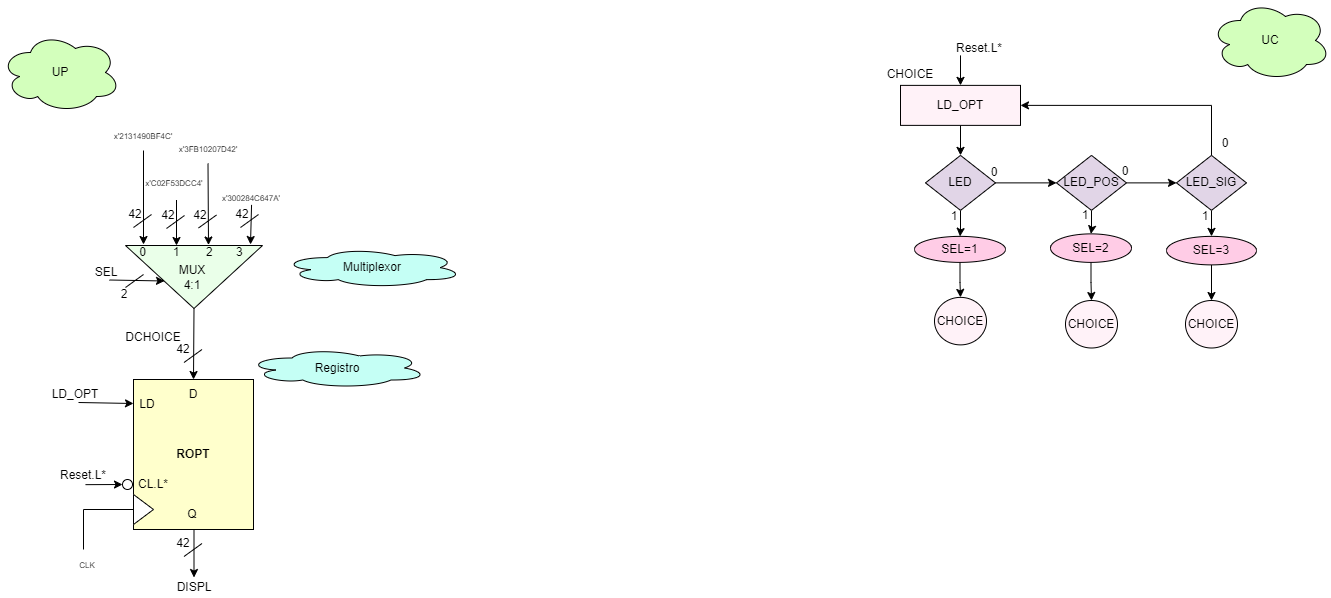

The diagram above was exported from draw.io. Its source (the exported page's mxGraphModel, read from the mxfile embedded in the PNG):
<mxGraphModel dx="1410" dy="611" grid="1" gridSize="10" guides="1" tooltips="1" connect="1" arrows="1" fold="1" page="1" pageScale="1" pageWidth="827" pageHeight="1169" math="0" shadow="0">
  <root>
    <mxCell id="0" />
    <mxCell id="1" parent="0" />
    <mxCell id="ZWFUSfbAIWJwhDNDlv7o-55" value="UP" style="ellipse;shape=cloud;whiteSpace=wrap;html=1;fillColor=#D3FFBC;" parent="1" vertex="1">
      <mxGeometry x="30" y="52" width="120" height="80" as="geometry" />
    </mxCell>
    <mxCell id="ZWFUSfbAIWJwhDNDlv7o-56" value="UC" style="ellipse;shape=cloud;whiteSpace=wrap;html=1;fillColor=#D3FFBC;" parent="1" vertex="1">
      <mxGeometry x="1240" y="20" width="120" height="80" as="geometry" />
    </mxCell>
    <mxCell id="ZWFUSfbAIWJwhDNDlv7o-73" value="Registro" style="ellipse;shape=cloud;whiteSpace=wrap;html=1;fillColor=#C5FFF5;" parent="1" vertex="1">
      <mxGeometry x="276.5" y="367.5" width="180" height="40" as="geometry" />
    </mxCell>
    <mxCell id="ZWFUSfbAIWJwhDNDlv7o-88" style="edgeStyle=orthogonalEdgeStyle;rounded=0;orthogonalLoop=1;jettySize=auto;html=1;" parent="1" source="ZWFUSfbAIWJwhDNDlv7o-89" target="ZWFUSfbAIWJwhDNDlv7o-92" edge="1">
      <mxGeometry relative="1" as="geometry" />
    </mxCell>
    <mxCell id="ZWFUSfbAIWJwhDNDlv7o-89" value="LD_OPT" style="rounded=0;whiteSpace=wrap;html=1;fillColor=#FFF2F8;" parent="1" vertex="1">
      <mxGeometry x="930" y="104.88" width="120" height="40" as="geometry" />
    </mxCell>
    <mxCell id="ZWFUSfbAIWJwhDNDlv7o-91" style="edgeStyle=orthogonalEdgeStyle;rounded=0;orthogonalLoop=1;jettySize=auto;html=1;" parent="1" source="ZWFUSfbAIWJwhDNDlv7o-92" target="ZWFUSfbAIWJwhDNDlv7o-94" edge="1">
      <mxGeometry relative="1" as="geometry" />
    </mxCell>
    <mxCell id="m-zocqMk_UzMPH7dyUwo-7" style="edgeStyle=orthogonalEdgeStyle;rounded=0;orthogonalLoop=1;jettySize=auto;html=1;entryX=0;entryY=0.5;entryDx=0;entryDy=0;" parent="1" source="ZWFUSfbAIWJwhDNDlv7o-92" target="m-zocqMk_UzMPH7dyUwo-1" edge="1">
      <mxGeometry relative="1" as="geometry" />
    </mxCell>
    <mxCell id="ZWFUSfbAIWJwhDNDlv7o-92" value="LED" style="rhombus;whiteSpace=wrap;html=1;fillColor=#E1D5E7;" parent="1" vertex="1">
      <mxGeometry x="955" y="174.88" width="70" height="55" as="geometry" />
    </mxCell>
    <mxCell id="m-zocqMk_UzMPH7dyUwo-17" style="edgeStyle=orthogonalEdgeStyle;rounded=0;orthogonalLoop=1;jettySize=auto;html=1;entryX=0.5;entryY=0;entryDx=0;entryDy=0;" parent="1" source="ZWFUSfbAIWJwhDNDlv7o-94" target="m-zocqMk_UzMPH7dyUwo-10" edge="1">
      <mxGeometry relative="1" as="geometry" />
    </mxCell>
    <mxCell id="ZWFUSfbAIWJwhDNDlv7o-94" value="SEL=1" style="ellipse;whiteSpace=wrap;html=1;fillColor=#FFCCE6;" parent="1" vertex="1">
      <mxGeometry x="944" y="255.88" width="91" height="26" as="geometry" />
    </mxCell>
    <mxCell id="ZWFUSfbAIWJwhDNDlv7o-95" value="1" style="text;html=1;strokeColor=none;fillColor=none;align=center;verticalAlign=middle;whiteSpace=wrap;rounded=0;" parent="1" vertex="1">
      <mxGeometry x="979" y="225.88" width="10" height="20" as="geometry" />
    </mxCell>
    <mxCell id="ZWFUSfbAIWJwhDNDlv7o-96" value="0" style="text;html=1;strokeColor=none;fillColor=none;align=center;verticalAlign=middle;whiteSpace=wrap;rounded=0;" parent="1" vertex="1">
      <mxGeometry x="1019" y="181.88" width="10" height="20" as="geometry" />
    </mxCell>
    <mxCell id="ZWFUSfbAIWJwhDNDlv7o-104" value="CHOICE" style="text;html=1;strokeColor=none;fillColor=none;align=center;verticalAlign=middle;whiteSpace=wrap;rounded=0;" parent="1" vertex="1">
      <mxGeometry x="910" y="78.88" width="60" height="30" as="geometry" />
    </mxCell>
    <mxCell id="ZWFUSfbAIWJwhDNDlv7o-109" style="edgeStyle=orthogonalEdgeStyle;rounded=0;orthogonalLoop=1;jettySize=auto;html=1;" parent="1" target="ZWFUSfbAIWJwhDNDlv7o-89" edge="1">
      <mxGeometry relative="1" as="geometry">
        <mxPoint x="990" y="74.88" as="sourcePoint" />
      </mxGeometry>
    </mxCell>
    <mxCell id="ZWFUSfbAIWJwhDNDlv7o-110" value="Reset.L*" style="text;html=1;strokeColor=none;fillColor=none;align=center;verticalAlign=middle;whiteSpace=wrap;rounded=0;" parent="1" vertex="1">
      <mxGeometry x="979" y="52.88" width="60" height="30" as="geometry" />
    </mxCell>
    <mxCell id="ZWFUSfbAIWJwhDNDlv7o-151" value="&lt;b&gt;ROPT&lt;/b&gt;" style="rounded=0;whiteSpace=wrap;html=1;fontSize=12;align=center;fillColor=#FFFFCC;" parent="1" vertex="1">
      <mxGeometry x="163" y="399" width="120" height="150" as="geometry" />
    </mxCell>
    <mxCell id="ZWFUSfbAIWJwhDNDlv7o-152" value="" style="triangle;whiteSpace=wrap;html=1;fontSize=12;" parent="1" vertex="1">
      <mxGeometry x="163" y="514" width="20" height="30" as="geometry" />
    </mxCell>
    <mxCell id="ZWFUSfbAIWJwhDNDlv7o-153" value="" style="endArrow=none;html=1;rounded=0;fontSize=12;entryX=0;entryY=0.5;entryDx=0;entryDy=0;" parent="1" edge="1">
      <mxGeometry width="50" height="50" relative="1" as="geometry">
        <mxPoint x="113" y="529" as="sourcePoint" />
        <mxPoint x="163" y="529" as="targetPoint" />
      </mxGeometry>
    </mxCell>
    <mxCell id="ZWFUSfbAIWJwhDNDlv7o-154" value="" style="endArrow=none;html=1;rounded=0;fontSize=12;" parent="1" edge="1">
      <mxGeometry width="50" height="50" relative="1" as="geometry">
        <mxPoint x="113" y="569" as="sourcePoint" />
        <mxPoint x="113" y="529" as="targetPoint" />
      </mxGeometry>
    </mxCell>
    <mxCell id="ZWFUSfbAIWJwhDNDlv7o-155" value="" style="endArrow=classic;html=1;rounded=0;fontSize=12;" parent="1" edge="1">
      <mxGeometry width="50" height="50" relative="1" as="geometry">
        <mxPoint x="108" y="422" as="sourcePoint" />
        <mxPoint x="163" y="423" as="targetPoint" />
      </mxGeometry>
    </mxCell>
    <mxCell id="ZWFUSfbAIWJwhDNDlv7o-158" value="LD_OPT" style="text;html=1;strokeColor=none;fillColor=none;align=center;verticalAlign=middle;whiteSpace=wrap;rounded=0;" parent="1" vertex="1">
      <mxGeometry x="75" y="399" width="60" height="30" as="geometry" />
    </mxCell>
    <mxCell id="ZWFUSfbAIWJwhDNDlv7o-161" value="D" style="text;html=1;strokeColor=none;fillColor=none;align=center;verticalAlign=middle;whiteSpace=wrap;rounded=0;" parent="1" vertex="1">
      <mxGeometry x="193" y="399" width="60" height="30" as="geometry" />
    </mxCell>
    <mxCell id="ZWFUSfbAIWJwhDNDlv7o-162" value="LD" style="text;html=1;strokeColor=none;fillColor=none;align=center;verticalAlign=middle;whiteSpace=wrap;rounded=0;" parent="1" vertex="1">
      <mxGeometry x="147" y="409" width="60" height="30" as="geometry" />
    </mxCell>
    <mxCell id="ZWFUSfbAIWJwhDNDlv7o-168" value="" style="endArrow=classic;html=1;rounded=0;fontSize=9;entryX=0.5;entryY=0;entryDx=0;entryDy=0;exitX=1;exitY=0.5;exitDx=0;exitDy=0;" parent="1" source="ZWFUSfbAIWJwhDNDlv7o-200" target="ZWFUSfbAIWJwhDNDlv7o-161" edge="1">
      <mxGeometry width="50" height="50" relative="1" as="geometry">
        <mxPoint x="223.5" y="332" as="sourcePoint" />
        <mxPoint x="473.5" y="432" as="targetPoint" />
      </mxGeometry>
    </mxCell>
    <mxCell id="ZWFUSfbAIWJwhDNDlv7o-169" value="DCHOICE" style="text;html=1;strokeColor=none;fillColor=none;align=center;verticalAlign=middle;whiteSpace=wrap;rounded=0;fontSize=12;" parent="1" vertex="1">
      <mxGeometry x="152.5" y="342" width="60" height="30" as="geometry" />
    </mxCell>
    <mxCell id="ZWFUSfbAIWJwhDNDlv7o-170" value="" style="endArrow=none;html=1;rounded=0;" parent="1" edge="1">
      <mxGeometry width="50" height="50" relative="1" as="geometry">
        <mxPoint x="213.5" y="382" as="sourcePoint" />
        <mxPoint x="231.5" y="369" as="targetPoint" />
      </mxGeometry>
    </mxCell>
    <mxCell id="ZWFUSfbAIWJwhDNDlv7o-171" value="42" style="text;html=1;strokeColor=none;fillColor=none;align=center;verticalAlign=middle;whiteSpace=wrap;rounded=0;" parent="1" vertex="1">
      <mxGeometry x="197.5" y="359" width="30" height="20" as="geometry" />
    </mxCell>
    <mxCell id="ZWFUSfbAIWJwhDNDlv7o-172" value="Reset.L*" style="text;html=1;strokeColor=none;fillColor=none;align=center;verticalAlign=middle;whiteSpace=wrap;rounded=0;" parent="1" vertex="1">
      <mxGeometry x="83" y="480" width="60" height="30" as="geometry" />
    </mxCell>
    <mxCell id="ZWFUSfbAIWJwhDNDlv7o-173" value="CL.L*" style="text;html=1;strokeColor=none;fillColor=none;align=center;verticalAlign=middle;whiteSpace=wrap;rounded=0;fontSize=12;" parent="1" vertex="1">
      <mxGeometry x="173" y="494" width="20" height="20" as="geometry" />
    </mxCell>
    <mxCell id="ZWFUSfbAIWJwhDNDlv7o-174" value="" style="endArrow=classic;html=1;rounded=0;fontSize=12;" parent="1" edge="1">
      <mxGeometry width="50" height="50" relative="1" as="geometry">
        <mxPoint x="115" y="504.15999999999985" as="sourcePoint" />
        <mxPoint x="152" y="504" as="targetPoint" />
      </mxGeometry>
    </mxCell>
    <mxCell id="ZWFUSfbAIWJwhDNDlv7o-200" value="" style="triangle;whiteSpace=wrap;html=1;rotation=90;fillColor=#EAFFE9;" parent="1" vertex="1">
      <mxGeometry x="192" y="228" width="63" height="137" as="geometry" />
    </mxCell>
    <mxCell id="ZWFUSfbAIWJwhDNDlv7o-201" value="" style="endArrow=classic;html=1;rounded=0;fontSize=12;" parent="1" edge="1">
      <mxGeometry width="50" height="50" relative="1" as="geometry">
        <mxPoint x="139" y="299.5" as="sourcePoint" />
        <mxPoint x="194" y="300.5" as="targetPoint" />
      </mxGeometry>
    </mxCell>
    <mxCell id="ZWFUSfbAIWJwhDNDlv7o-202" value="SEL" style="text;html=1;strokeColor=none;fillColor=none;align=center;verticalAlign=middle;whiteSpace=wrap;rounded=0;" parent="1" vertex="1">
      <mxGeometry x="106" y="276.5" width="60" height="30" as="geometry" />
    </mxCell>
    <mxCell id="ZWFUSfbAIWJwhDNDlv7o-203" value="" style="endArrow=none;html=1;rounded=0;" parent="1" edge="1">
      <mxGeometry width="50" height="50" relative="1" as="geometry">
        <mxPoint x="155" y="307" as="sourcePoint" />
        <mxPoint x="173" y="294" as="targetPoint" />
      </mxGeometry>
    </mxCell>
    <mxCell id="ZWFUSfbAIWJwhDNDlv7o-204" value="2" style="text;html=1;strokeColor=none;fillColor=none;align=center;verticalAlign=middle;whiteSpace=wrap;rounded=0;" parent="1" vertex="1">
      <mxGeometry x="139" y="304" width="30" height="20" as="geometry" />
    </mxCell>
    <mxCell id="ZWFUSfbAIWJwhDNDlv7o-205" value="" style="endArrow=classic;html=1;rounded=0;fontSize=12;entryX=0.75;entryY=0;entryDx=0;entryDy=0;exitX=0.5;exitY=1;exitDx=0;exitDy=0;" parent="1" source="ZWFUSfbAIWJwhDNDlv7o-216" edge="1">
      <mxGeometry width="50" height="50" relative="1" as="geometry">
        <mxPoint x="173" y="214" as="sourcePoint" />
        <mxPoint x="173" y="264" as="targetPoint" />
      </mxGeometry>
    </mxCell>
    <mxCell id="ZWFUSfbAIWJwhDNDlv7o-206" value="" style="endArrow=none;html=1;rounded=0;" parent="1" edge="1">
      <mxGeometry width="50" height="50" relative="1" as="geometry">
        <mxPoint x="163" y="247" as="sourcePoint" />
        <mxPoint x="181" y="234" as="targetPoint" />
      </mxGeometry>
    </mxCell>
    <mxCell id="ZWFUSfbAIWJwhDNDlv7o-207" value="42" style="text;html=1;strokeColor=none;fillColor=none;align=center;verticalAlign=middle;whiteSpace=wrap;rounded=0;" parent="1" vertex="1">
      <mxGeometry x="150" y="224" width="30" height="20" as="geometry" />
    </mxCell>
    <mxCell id="ZWFUSfbAIWJwhDNDlv7o-208" value="&lt;font style=&quot;font-size: 8px;&quot;&gt;x'C02F53DCC4'&lt;/font&gt;" style="text;html=1;strokeColor=none;fillColor=none;align=center;verticalAlign=middle;whiteSpace=wrap;rounded=0;" parent="1" vertex="1">
      <mxGeometry x="174" y="187.38" width="60" height="30" as="geometry" />
    </mxCell>
    <mxCell id="ZWFUSfbAIWJwhDNDlv7o-209" value="" style="endArrow=classic;html=1;rounded=0;fontSize=12;entryX=0.75;entryY=0;entryDx=0;entryDy=0;exitX=0.802;exitY=0.019;exitDx=0;exitDy=0;exitPerimeter=0;" parent="1" source="ZWFUSfbAIWJwhDNDlv7o-211" edge="1">
      <mxGeometry width="50" height="50" relative="1" as="geometry">
        <mxPoint x="280" y="214" as="sourcePoint" />
        <mxPoint x="280" y="264" as="targetPoint" />
      </mxGeometry>
    </mxCell>
    <mxCell id="ZWFUSfbAIWJwhDNDlv7o-210" value="" style="endArrow=none;html=1;rounded=0;" parent="1" edge="1">
      <mxGeometry width="50" height="50" relative="1" as="geometry">
        <mxPoint x="270" y="247" as="sourcePoint" />
        <mxPoint x="288" y="234" as="targetPoint" />
      </mxGeometry>
    </mxCell>
    <mxCell id="ZWFUSfbAIWJwhDNDlv7o-211" value="42" style="text;html=1;strokeColor=none;fillColor=none;align=center;verticalAlign=middle;whiteSpace=wrap;rounded=0;" parent="1" vertex="1">
      <mxGeometry x="257" y="224" width="30" height="20" as="geometry" />
    </mxCell>
    <mxCell id="ZWFUSfbAIWJwhDNDlv7o-212" value="&lt;font style=&quot;font-size: 8px;&quot;&gt;x'300284C647A'&lt;/font&gt;" style="text;html=1;strokeColor=none;fillColor=none;align=center;verticalAlign=middle;whiteSpace=wrap;rounded=0;" parent="1" vertex="1">
      <mxGeometry x="251" y="202" width="60" height="30" as="geometry" />
    </mxCell>
    <mxCell id="ZWFUSfbAIWJwhDNDlv7o-213" value="" style="endArrow=classic;html=1;rounded=0;fontSize=12;entryX=0.75;entryY=0;entryDx=0;entryDy=0;" parent="1" edge="1">
      <mxGeometry width="50" height="50" relative="1" as="geometry">
        <mxPoint x="206" y="219.5" as="sourcePoint" />
        <mxPoint x="206" y="265" as="targetPoint" />
      </mxGeometry>
    </mxCell>
    <mxCell id="ZWFUSfbAIWJwhDNDlv7o-214" value="" style="endArrow=none;html=1;rounded=0;" parent="1" edge="1">
      <mxGeometry width="50" height="50" relative="1" as="geometry">
        <mxPoint x="196" y="248" as="sourcePoint" />
        <mxPoint x="214" y="235" as="targetPoint" />
      </mxGeometry>
    </mxCell>
    <mxCell id="ZWFUSfbAIWJwhDNDlv7o-215" value="42" style="text;html=1;strokeColor=none;fillColor=none;align=center;verticalAlign=middle;whiteSpace=wrap;rounded=0;" parent="1" vertex="1">
      <mxGeometry x="183" y="225" width="30" height="20" as="geometry" />
    </mxCell>
    <mxCell id="ZWFUSfbAIWJwhDNDlv7o-216" value="&lt;font style=&quot;font-size: 8px;&quot;&gt;x'&lt;/font&gt;&lt;font style=&quot;font-size: 8px;&quot;&gt;2131490BF4C&lt;/font&gt;&lt;font style=&quot;font-size: 8px;&quot;&gt;'&lt;/font&gt;" style="text;html=1;strokeColor=none;fillColor=none;align=center;verticalAlign=middle;whiteSpace=wrap;rounded=0;" parent="1" vertex="1">
      <mxGeometry x="143" y="140" width="60" height="30" as="geometry" />
    </mxCell>
    <mxCell id="ZWFUSfbAIWJwhDNDlv7o-217" value="" style="endArrow=classic;html=1;rounded=0;fontSize=12;entryX=0.75;entryY=0;entryDx=0;entryDy=0;exitX=0.5;exitY=1;exitDx=0;exitDy=0;" parent="1" source="ZWFUSfbAIWJwhDNDlv7o-220" edge="1">
      <mxGeometry width="50" height="50" relative="1" as="geometry">
        <mxPoint x="238" y="214.5" as="sourcePoint" />
        <mxPoint x="238" y="264.5" as="targetPoint" />
      </mxGeometry>
    </mxCell>
    <mxCell id="ZWFUSfbAIWJwhDNDlv7o-218" value="" style="endArrow=none;html=1;rounded=0;" parent="1" edge="1">
      <mxGeometry width="50" height="50" relative="1" as="geometry">
        <mxPoint x="228" y="247.5" as="sourcePoint" />
        <mxPoint x="246" y="234.5" as="targetPoint" />
      </mxGeometry>
    </mxCell>
    <mxCell id="ZWFUSfbAIWJwhDNDlv7o-219" value="42" style="text;html=1;strokeColor=none;fillColor=none;align=center;verticalAlign=middle;whiteSpace=wrap;rounded=0;" parent="1" vertex="1">
      <mxGeometry x="215" y="224.5" width="30" height="20" as="geometry" />
    </mxCell>
    <mxCell id="ZWFUSfbAIWJwhDNDlv7o-220" value="&lt;font style=&quot;font-size: 8px;&quot;&gt;x'3FB10207D42'&lt;/font&gt;" style="text;html=1;strokeColor=none;fillColor=none;align=center;verticalAlign=middle;whiteSpace=wrap;rounded=0;" parent="1" vertex="1">
      <mxGeometry x="207.5" y="153" width="60" height="30" as="geometry" />
    </mxCell>
    <mxCell id="ZWFUSfbAIWJwhDNDlv7o-221" value="&amp;nbsp; &amp;nbsp; 0&amp;nbsp; &amp;nbsp; &amp;nbsp; &amp;nbsp; 1&amp;nbsp; &amp;nbsp; &amp;nbsp; &amp;nbsp; 2&amp;nbsp; &amp;nbsp; &amp;nbsp; &amp;nbsp;3" style="text;html=1;strokeColor=none;fillColor=none;align=left;verticalAlign=middle;whiteSpace=wrap;rounded=0;" parent="1" vertex="1">
      <mxGeometry x="154" y="257" width="135" height="30" as="geometry" />
    </mxCell>
    <mxCell id="ZWFUSfbAIWJwhDNDlv7o-222" value="&lt;div&gt;MUX&lt;/div&gt;&lt;div&gt;4:1&lt;br&gt;&lt;/div&gt;" style="text;html=1;strokeColor=none;fillColor=none;align=center;verticalAlign=middle;whiteSpace=wrap;rounded=0;" parent="1" vertex="1">
      <mxGeometry x="192" y="281.5" width="60" height="30" as="geometry" />
    </mxCell>
    <mxCell id="ZWFUSfbAIWJwhDNDlv7o-293" value="Multiplexor" style="ellipse;shape=cloud;whiteSpace=wrap;html=1;fillColor=#C5FFF5;" parent="1" vertex="1">
      <mxGeometry x="312" y="267.12" width="180" height="40" as="geometry" />
    </mxCell>
    <mxCell id="m-zocqMk_UzMPH7dyUwo-8" style="edgeStyle=orthogonalEdgeStyle;rounded=0;orthogonalLoop=1;jettySize=auto;html=1;entryX=0;entryY=0.5;entryDx=0;entryDy=0;" parent="1" source="m-zocqMk_UzMPH7dyUwo-1" target="m-zocqMk_UzMPH7dyUwo-4" edge="1">
      <mxGeometry relative="1" as="geometry" />
    </mxCell>
    <mxCell id="m-zocqMk_UzMPH7dyUwo-13" style="edgeStyle=orthogonalEdgeStyle;rounded=0;orthogonalLoop=1;jettySize=auto;html=1;" parent="1" source="m-zocqMk_UzMPH7dyUwo-1" target="m-zocqMk_UzMPH7dyUwo-11" edge="1">
      <mxGeometry relative="1" as="geometry" />
    </mxCell>
    <mxCell id="m-zocqMk_UzMPH7dyUwo-1" value="LED_POS" style="rhombus;whiteSpace=wrap;html=1;fillColor=#E1D5E7;" parent="1" vertex="1">
      <mxGeometry x="1086" y="174.88" width="70" height="55" as="geometry" />
    </mxCell>
    <mxCell id="m-zocqMk_UzMPH7dyUwo-2" value="1" style="text;html=1;strokeColor=none;fillColor=none;align=center;verticalAlign=middle;whiteSpace=wrap;rounded=0;" parent="1" vertex="1">
      <mxGeometry x="1110" y="224.88" width="10" height="20" as="geometry" />
    </mxCell>
    <mxCell id="m-zocqMk_UzMPH7dyUwo-3" value="0" style="text;html=1;strokeColor=none;fillColor=none;align=center;verticalAlign=middle;whiteSpace=wrap;rounded=0;" parent="1" vertex="1">
      <mxGeometry x="1150" y="180.88" width="10" height="20" as="geometry" />
    </mxCell>
    <mxCell id="m-zocqMk_UzMPH7dyUwo-9" style="edgeStyle=orthogonalEdgeStyle;rounded=0;orthogonalLoop=1;jettySize=auto;html=1;entryX=1;entryY=0.5;entryDx=0;entryDy=0;" parent="1" source="m-zocqMk_UzMPH7dyUwo-4" target="ZWFUSfbAIWJwhDNDlv7o-89" edge="1">
      <mxGeometry relative="1" as="geometry">
        <Array as="points">
          <mxPoint x="1241" y="124.88" />
        </Array>
      </mxGeometry>
    </mxCell>
    <mxCell id="m-zocqMk_UzMPH7dyUwo-14" style="edgeStyle=orthogonalEdgeStyle;rounded=0;orthogonalLoop=1;jettySize=auto;html=1;entryX=0.5;entryY=0;entryDx=0;entryDy=0;" parent="1" source="m-zocqMk_UzMPH7dyUwo-4" target="m-zocqMk_UzMPH7dyUwo-12" edge="1">
      <mxGeometry relative="1" as="geometry" />
    </mxCell>
    <mxCell id="m-zocqMk_UzMPH7dyUwo-4" value="LED_SIG" style="rhombus;whiteSpace=wrap;html=1;fillColor=#E1D5E7;" parent="1" vertex="1">
      <mxGeometry x="1206" y="174.88" width="70" height="55" as="geometry" />
    </mxCell>
    <mxCell id="m-zocqMk_UzMPH7dyUwo-5" value="1" style="text;html=1;strokeColor=none;fillColor=none;align=center;verticalAlign=middle;whiteSpace=wrap;rounded=0;" parent="1" vertex="1">
      <mxGeometry x="1230" y="225.88" width="10" height="20" as="geometry" />
    </mxCell>
    <mxCell id="m-zocqMk_UzMPH7dyUwo-6" value="0" style="text;html=1;strokeColor=none;fillColor=none;align=center;verticalAlign=middle;whiteSpace=wrap;rounded=0;" parent="1" vertex="1">
      <mxGeometry x="1250" y="153" width="10" height="20" as="geometry" />
    </mxCell>
    <mxCell id="m-zocqMk_UzMPH7dyUwo-10" value="CHOICE" style="ellipse;whiteSpace=wrap;html=1;fillColor=#FFF2F8;" parent="1" vertex="1">
      <mxGeometry x="964" y="316.88" width="52" height="47.5" as="geometry" />
    </mxCell>
    <mxCell id="m-zocqMk_UzMPH7dyUwo-18" style="edgeStyle=orthogonalEdgeStyle;rounded=0;orthogonalLoop=1;jettySize=auto;html=1;entryX=0.5;entryY=0;entryDx=0;entryDy=0;" parent="1" source="m-zocqMk_UzMPH7dyUwo-11" target="m-zocqMk_UzMPH7dyUwo-15" edge="1">
      <mxGeometry relative="1" as="geometry" />
    </mxCell>
    <mxCell id="m-zocqMk_UzMPH7dyUwo-11" value="SEL=2" style="ellipse;whiteSpace=wrap;html=1;fillColor=#FFCCE6;" parent="1" vertex="1">
      <mxGeometry x="1080" y="253.38" width="81" height="28.5" as="geometry" />
    </mxCell>
    <mxCell id="m-zocqMk_UzMPH7dyUwo-19" style="edgeStyle=orthogonalEdgeStyle;rounded=0;orthogonalLoop=1;jettySize=auto;html=1;entryX=0.5;entryY=0;entryDx=0;entryDy=0;" parent="1" source="m-zocqMk_UzMPH7dyUwo-12" target="m-zocqMk_UzMPH7dyUwo-16" edge="1">
      <mxGeometry relative="1" as="geometry" />
    </mxCell>
    <mxCell id="m-zocqMk_UzMPH7dyUwo-12" value="SEL=3" style="ellipse;whiteSpace=wrap;html=1;fillColor=#FFCCE6;" parent="1" vertex="1">
      <mxGeometry x="1196" y="255.88" width="90" height="28.5" as="geometry" />
    </mxCell>
    <mxCell id="m-zocqMk_UzMPH7dyUwo-15" value="CHOICE" style="ellipse;whiteSpace=wrap;html=1;fillColor=#FFF2F8;" parent="1" vertex="1">
      <mxGeometry x="1095" y="320" width="52" height="47.5" as="geometry" />
    </mxCell>
    <mxCell id="m-zocqMk_UzMPH7dyUwo-16" value="CHOICE" style="ellipse;whiteSpace=wrap;html=1;fillColor=#FFF2F8;" parent="1" vertex="1">
      <mxGeometry x="1215" y="320" width="52" height="47.5" as="geometry" />
    </mxCell>
    <mxCell id="m-zocqMk_UzMPH7dyUwo-20" value="CLK" style="text;html=1;strokeColor=none;fillColor=none;align=center;verticalAlign=middle;whiteSpace=wrap;rounded=0;fontSize=8;" parent="1" vertex="1">
      <mxGeometry x="87" y="570" width="60" height="30" as="geometry" />
    </mxCell>
    <mxCell id="vrJcrCR8k1LD0qA-dLb1-1" value="" style="endArrow=classic;html=1;rounded=0;fontSize=9;entryX=0.5;entryY=0;entryDx=0;entryDy=0;" parent="1" target="vrJcrCR8k1LD0qA-dLb1-5" edge="1">
      <mxGeometry width="50" height="50" relative="1" as="geometry">
        <mxPoint x="223.5" y="549" as="sourcePoint" />
        <mxPoint x="223" y="616" as="targetPoint" />
      </mxGeometry>
    </mxCell>
    <mxCell id="vrJcrCR8k1LD0qA-dLb1-2" value="" style="endArrow=none;html=1;rounded=0;" parent="1" edge="1">
      <mxGeometry width="50" height="50" relative="1" as="geometry">
        <mxPoint x="213.5" y="576" as="sourcePoint" />
        <mxPoint x="231.5" y="563" as="targetPoint" />
      </mxGeometry>
    </mxCell>
    <mxCell id="vrJcrCR8k1LD0qA-dLb1-3" value="42" style="text;html=1;strokeColor=none;fillColor=none;align=center;verticalAlign=middle;whiteSpace=wrap;rounded=0;" parent="1" vertex="1">
      <mxGeometry x="197.5" y="553" width="30" height="20" as="geometry" />
    </mxCell>
    <mxCell id="vrJcrCR8k1LD0qA-dLb1-4" value="Q" style="text;html=1;strokeColor=none;fillColor=none;align=center;verticalAlign=middle;whiteSpace=wrap;rounded=0;" parent="1" vertex="1">
      <mxGeometry x="192" y="519" width="60" height="30" as="geometry" />
    </mxCell>
    <mxCell id="vrJcrCR8k1LD0qA-dLb1-5" value="DISPL" style="text;html=1;strokeColor=none;fillColor=none;align=center;verticalAlign=middle;whiteSpace=wrap;rounded=0;fontSize=12;" parent="1" vertex="1">
      <mxGeometry x="193.5" y="597" width="60" height="20" as="geometry" />
    </mxCell>
    <mxCell id="vrJcrCR8k1LD0qA-dLb1-6" value="" style="ellipse;whiteSpace=wrap;html=1;aspect=fixed;" parent="1" vertex="1">
      <mxGeometry x="152" y="499" width="10" height="10" as="geometry" />
    </mxCell>
  </root>
</mxGraphModel>